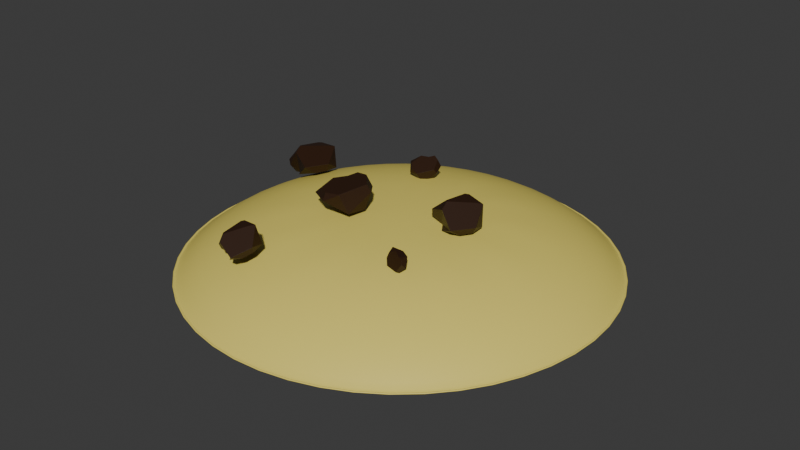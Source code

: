 # Source: cookie.blend  (saved by Blender 4.0.36; exported with 4.5.12 LTS)
import bpy
from mathutils import Matrix  # noqa: F401  (used for matrix-valued properties, if any)

bpy.ops.wm.read_factory_settings(use_empty=True)
scene = bpy.context.scene
scene.name = 'Scene'

# ---- collections
col_collection = bpy.data.collections.new('Collection'); scene.collection.children.link(col_collection)

# ---- materials (node trees are filled in below, after node groups)
mat_x = bpy.data.materials.new('Материал')
mat_x.use_transparent_shadow = False
mat_001 = bpy.data.materials.new('Материал.001')
mat_001.use_transparent_shadow = False

# ---- node groups
ng_auto_smooth = bpy.data.node_groups.new('Auto Smooth', 'GeometryNodeTree')
_s = ng_auto_smooth.interface.new_socket(name='Geometry', in_out='OUTPUT', socket_type='NodeSocketGeometry')
_s = ng_auto_smooth.interface.new_socket(name='Geometry', in_out='INPUT', socket_type='NodeSocketGeometry')
_s = ng_auto_smooth.interface.new_socket(name='Angle', in_out='INPUT', socket_type='NodeSocketFloat')
_s.subtype = 'ANGLE'
_s.min_value = 0.0
_s.max_value = 3.142
ng_auto_smooth.is_modifier = True
_N = ng_auto_smooth.nodes; _L = ng_auto_smooth.links
n0 = _N.new('NodeGroupOutput'); n0.name = 'Group Output'; n0.location = (480, -100)
n1 = _N.new('NodeGroupInput'); n1.name = 'Group Input'; n1.location = (-420, -300)
n2 = _N.new('NodeGroupInput'); n2.name = 'Group Input.001'; n2.location = (-60, -100)
n3 = _N.new('GeometryNodeSetShadeSmooth'); n3.name = 'Set Shade Smooth'; n3.location = (120, -100)
n3.domain = 'EDGE'
n4 = _N.new('GeometryNodeSetShadeSmooth'); n4.name = 'Set Shade Smooth.001'; n4.location = (300, -100)
n5 = _N.new('GeometryNodeInputMeshEdgeAngle'); n5.name = 'Edge Angle'; n5.location = (-420, -220)
n6 = _N.new('GeometryNodeInputEdgeSmooth'); n6.name = 'Is Edge Smooth'; n6.location = (-60, -160)
n7 = _N.new('GeometryNodeInputShadeSmooth'); n7.name = 'Is Face Smooth'; n7.location = (-240, -340)
n8 = _N.new('FunctionNodeBooleanMath'); n8.name = 'Boolean Math'; n8.location = (-60, -220)
n9 = _N.new('FunctionNodeCompare'); n9.name = 'Compare'; n9.location = (-240, -180)
n9.operation = 'LESS_EQUAL'
_L.new(n5.outputs[0], n9.inputs[0])
_L.new(n4.outputs[0], n0.inputs[0])
_L.new(n1.outputs[1], n9.inputs[1])
_L.new(n9.outputs[0], n8.inputs[0])
_L.new(n7.outputs[0], n8.inputs[1])
_L.new(n2.outputs[0], n3.inputs[0])
_L.new(n6.outputs[0], n3.inputs[1])
_L.new(n3.outputs[0], n4.inputs[0])
_L.new(n8.outputs[0], n3.inputs[2])
n0.is_active_output = True

# ---- material node trees
mat_x.use_nodes = True; mat_x.node_tree.nodes.clear()
_N = mat_x.node_tree.nodes; _L = mat_x.node_tree.links
n0 = _N.new('ShaderNodeBsdfPrincipled'); n0.name = 'Принципиальный BSDF'; n0.location = (10, 300)
n0.inputs[0].default_value = (0.8001, 0.6693, 0.1383, 1.0)
n0.inputs[3].default_value = 1.45
n1 = _N.new('ShaderNodeOutputMaterial'); n1.name = 'Вывод материала'; n1.location = (300, 300)
_L.new(n0.outputs[0], n1.inputs[0])
n1.is_active_output = True
mat_001.use_nodes = True; mat_001.node_tree.nodes.clear()
_N = mat_001.node_tree.nodes; _L = mat_001.node_tree.links
n0 = _N.new('ShaderNodeBsdfPrincipled'); n0.name = 'Принципиальный BSDF'; n0.location = (10, 300)
n0.inputs[0].default_value = (0.02772, 0.009643, 0.002486, 1.0)
n0.inputs[3].default_value = 1.45
n1 = _N.new('ShaderNodeOutputMaterial'); n1.name = 'Вывод материала'; n1.location = (300, 300)
_L.new(n0.outputs[0], n1.inputs[0])
n1.is_active_output = True

# ---- world
world_world = bpy.data.worlds.new('World'); scene.world = world_world
world_world.use_nodes = True; world_world.node_tree.nodes.clear()
_N = world_world.node_tree.nodes; _L = world_world.node_tree.links
n0 = _N.new('ShaderNodeOutputWorld'); n0.name = 'World Output'; n0.location = (300, 300)
n1 = _N.new('ShaderNodeBackground'); n1.name = 'Background'; n1.location = (10, 300)
n1.inputs[0].default_value = (0.05088, 0.05088, 0.05088, 1.0)
_L.new(n1.outputs[0], n0.inputs[0])
n0.is_active_output = True
world_world.color = (0.05088, 0.05088, 0.05088)
world_world.use_sun_shadow = False
world_world.sun_shadow_jitter_overblur = 0.0

# ---- meshes
me_003 = bpy.data.meshes.new('Окружность.003')
me_003.from_pydata([(-0.5, 0.866, 0.004709), (-0.218, 0.3775, 0.2811), (1.118e-08, 0.4359, 0.2811), (0.0, 1.0, 0.004709), (-0.866, 0.5, 0.004709), (-0.3775, 0.218, 0.2811), (-1.0, 0.0, 0.004709), (-0.4359, 1.118e-08, 0.2811), (-0.866, -0.5, 0.004709), (-0.3775, -0.218, 0.2811), (-0.5, -0.866, 0.004709), (-0.218, -0.3775, 0.2811), (0.0, -1.0, 0.004709), (-1.118e-08, -0.4359, 0.2811), (0.5, -0.866, 0.004709), (0.218, -0.3775, 0.2811), (0.866, -0.5, 0.004709), (0.3775, -0.218, 0.2811), (1.0, 0.0, 0.004709), (0.4359, -1.118e-08, 0.2811), (0.866, 0.5, 0.004709), (0.3775, 0.218, 0.2811), (0.5, 0.866, 0.004709), (0.218, 0.3775, 0.2811), (0.0, 1.0, 0.04086), (-2.794e-09, 0.9577, 0.0), (-0.4788, 0.8294, 0.0), (-0.5, 0.866, 0.04086), (-0.8294, 0.4788, 0.0), (-0.866, 0.5, 0.04086), (-0.9577, -2.794e-09, 0.0), (-1.0, 0.0, 0.04086), (-0.8294, -0.4788, 0.0), (-0.866, -0.5, 0.04086), (-0.4788, -0.8294, 0.0), (-0.5, -0.866, 0.04086), (2.794e-09, -0.9577, 0.0), (0.0, -1.0, 0.04086), (0.4788, -0.8294, 0.0), (0.5, -0.866, 0.04086), (0.8294, -0.4788, 0.0), (0.866, -0.5, 0.04086), (0.9577, 2.794e-09, 0.0), (1.0, 0.0, 0.04086), (0.8294, 0.4788, 0.0), (0.866, 0.5, 0.04086), (0.4788, 0.8294, 0.0), (0.5, 0.866, 0.04086), (-0.4348, 0.753, 0.1307), (1.118e-08, 0.8695, 0.1307), (-0.753, 0.4348, 0.1307), (-0.8695, 1.118e-08, 0.1307), (-0.753, -0.4348, 0.1307), (-0.4348, -0.753, 0.1307), (-1.118e-08, -0.8695, 0.1307), (0.4348, -0.753, 0.1307), (0.753, -0.4348, 0.1307), (0.8695, -1.118e-08, 0.1307), (0.753, 0.4348, 0.1307), (0.4348, 0.753, 0.1307)], [], [(47, 24, 3, 22), (29, 31, 6, 4), (1, 5, 7, 9, 11, 13, 15, 17, 19, 21, 23, 2), (43, 45, 20, 18), (37, 39, 14, 12), (31, 33, 8, 6), (27, 29, 4, 0), (45, 47, 22, 20), (39, 41, 16, 14), (33, 35, 10, 8), (41, 43, 18, 16), (35, 37, 12, 10), (48, 49, 3, 0), (50, 48, 0, 4), (51, 50, 4, 6), (52, 51, 6, 8), (53, 52, 8, 10), (54, 53, 10, 12), (55, 54, 12, 14), (56, 55, 14, 16), (57, 56, 16, 18), (58, 57, 18, 20), (59, 58, 20, 22), (49, 59, 22, 3), (26, 25, 46, 44, 42, 40, 38, 36, 34, 32, 30, 28), (27, 24, 25, 26), (29, 27, 26, 28), (31, 29, 28, 30), (33, 31, 30, 32), (35, 33, 32, 34), (37, 35, 34, 36), (39, 37, 36, 38), (41, 39, 38, 40), (43, 41, 40, 42), (45, 43, 42, 44), (47, 45, 44, 46), (24, 47, 46, 25), (24, 27, 0, 3), (1, 2, 49, 48), (5, 1, 48, 50), (7, 5, 50, 51), (9, 7, 51, 52), (11, 9, 52, 53), (13, 11, 53, 54), (15, 13, 54, 55), (17, 15, 55, 56), (19, 17, 56, 57), (21, 19, 57, 58), (23, 21, 58, 59), (2, 23, 59, 49)])
me_003.polygons.foreach_set('use_smooth', [True] * 50)
_uv = me_003.uv_layers.new(name='UVКарта')
_uv.uv.foreach_set('vector', [0.0, 0.0, 0.0, 0.0, 0.0, 0.0, 0.0, 0.0, 0.0, 0.0, 0.0, 0.0, 0.0, 0.0, 0.0, 0.0, 0.0, 0.0, 0.0, 0.0, 0.0, 0.0, 0.0, 0.0, 0.0, 0.0, 0.0, 0.0, 0.0, 0.0, 0.0, 0.0, 0.0, 0.0, 0.0, 0.0, 0.0, 0.0, 0.0, 0.0, 0.0, 0.0, 0.0, 0.0, 0.0, 0.0, 0.0, 0.0, 0.0, 0.0, 0.0, 0.0, 0.0, 0.0, 0.0, 0.0, 0.0, 0.0, 0.0, 0.0, 0.0, 0.0, 0.0, 0.0, 0.0, 0.0, 0.0, 0.0, 0.0, 0.0, 0.0, 0.0, 0.0, 0.0, 0.0, 0.0, 0.0, 0.0, 0.0, 0.0, 0.0, 0.0, 0.0, 0.0, 0.0, 0.0, 0.0, 0.0, 0.0, 0.0, 0.0, 0.0, 0.0, 0.0, 0.0, 0.0, 0.0, 0.0, 0.0, 0.0, 0.0, 0.0, 0.0, 0.0, 0.0, 0.0, 0.0, 0.0, 0.0, 0.0, 0.0, 0.0, 0.0, 0.0, 0.0, 0.0, 0.0, 0.0, 0.0, 0.0, 0.0, 0.0, 0.0, 0.0, 0.0, 0.0, 0.0, 0.0, 0.0, 0.0, 0.0, 0.0, 0.0, 0.0, 0.0, 0.0, 0.0, 0.0, 0.0, 0.0, 0.0, 0.0, 0.0, 0.0, 0.0, 0.0, 0.0, 0.0, 0.0, 0.0, 0.0, 0.0, 0.0, 0.0, 0.0, 0.0, 0.0, 0.0, 0.0, 0.0, 0.0, 0.0, 0.0, 0.0, 0.0, 0.0, 0.0, 0.0, 0.0, 0.0, 0.0, 0.0, 0.0, 0.0, 0.0, 0.0, 0.0, 0.0, 0.0, 0.0, 0.0, 0.0, 0.0, 0.0, 0.0, 0.0, 0.0, 0.0, 0.0, 0.0, 0.0, 0.0, 0.0, 0.0, 0.0, 0.0, 0.0, 0.0, 0.0, 0.0, 0.0, 0.0, 0.0, 0.0, 0.0, 0.0, 0.0, 0.0, 0.0, 0.0, 0.0, 0.0, 0.0, 0.0, 0.0, 0.0, 0.0, 0.0, 0.0, 0.0, 0.0, 0.0, 0.0, 0.0, 0.0, 0.0, 0.0, 0.0, 0.0, 0.0, 0.0, 0.0, 0.0, 0.0, 0.0, 0.0, 0.0, 0.0, 0.0, 0.0, 0.0, 0.0, 0.0, 0.0, 0.0, 0.0, 0.0, 0.0, 0.0, 0.0, 0.0, 0.0, 0.0, 0.0, 0.0, 0.0, 0.0, 0.0, 0.0, 0.0, 0.0, 0.0, 0.0, 0.0, 0.0, 0.0, 0.0, 0.0, 0.0, 0.0, 0.0, 0.0, 0.0, 0.0, 0.0, 0.0, 0.0, 0.0, 0.0, 0.0, 0.0, 0.0, 0.0, 0.0, 0.0, 0.0, 0.0, 0.0, 0.0, 0.0, 0.0, 0.0, 0.0, 0.0, 0.0, 0.0, 0.0, 0.0, 0.0, 0.0, 0.0, 0.0, 0.0, 0.0, 0.0, 0.0, 0.0, 0.0, 0.0, 0.0, 0.0, 0.0, 0.0, 0.0, 0.0, 0.0, 0.0, 0.0, 0.0, 0.0, 0.0, 0.0, 0.0, 0.0, 0.0, 0.0, 0.0, 0.0, 0.0, 0.0, 0.0, 0.0, 0.0, 0.0, 0.0, 0.0, 0.0, 0.0, 0.0, 0.0, 0.0, 0.0, 0.0, 0.0, 0.0, 0.0, 0.0, 0.0, 0.0, 0.0, 0.0, 0.0, 0.0, 0.0, 0.0, 0.0, 0.0, 0.0, 0.0, 0.0, 0.0, 0.0, 0.0, 0.0, 0.0, 0.0, 0.0, 0.0, 0.0, 0.0, 0.0, 0.0, 0.0, 0.0, 0.0, 0.0, 0.0, 0.0, 0.0, 0.0, 0.0, 0.0, 0.0, 0.0, 0.0, 0.0, 0.0, 0.0, 0.0, 0.0, 0.0, 0.0, 0.0, 0.0, 0.0, 0.0, 0.0, 0.0, 0.0, 0.0, 0.0, 0.0, 0.0, 0.0, 0.0, 0.0, 0.0, 0.0, 0.0, 0.0, 0.0, 0.0, 0.0, 0.0, 0.0, 0.0, 0.0, 0.0, 0.0, 0.0, 0.0, 0.0, 0.0, 0.0, 0.0, 0.0, 0.0, 0.0, 0.0, 0.0, 0.0, 0.0])
me_003.materials.append(mat_x)
me_003.update()
me_x = bpy.data.meshes.new('Куб')
me_x.from_pydata([(0.3857, -0.00516, -0.03197), (0.3868, 2.41e-08, -0.03346), (0.2913, 0.2904, -0.01217), (0.2929, 0.2906, -0.008708), (0.2721, -0.1839, -0.1278), (0.2188, -0.2499, 0.1218), (0.2878, 0.15, -0.1186), (0.3336, 2.324e-08, -0.1233), (0.04935, 0.2405, -0.1244), (0.2694, -0.183, -0.1338), (-0.08907, 0.133, -0.1346), (-0.2192, 0.1055, -0.141), (-0.2133, 0.1784, -0.03467), (-0.09025, -0.2473, -0.1511), (-0.2025, -0.09071, -0.1488), (-0.2439, -0.03298, -0.148), (0.2161, -0.2508, 0.1239), (0.1665, -0.1764, 0.1483), (0.07009, 0.2344, 0.1575), (0.0165, 0.1268, 0.211), (-0.2191, 0.1743, 0.03794), (-0.2201, 0.1701, 0.04069), (-0.01271, 0.1047, 0.2115), (-0.2665, -0.09871, 0.006004), (-0.2669, -0.1061, -0.006691), (-0.1236, -0.2764, -0.04902), (-0.06357, -0.2001, 0.1736), (-0.03232, -0.2373, 0.1643), (-0.1236, -0.2764, -0.04902), (0.2161, -0.2508, 0.1239), (-0.03232, -0.2373, 0.1643)], [], [(21, 22, 19, 18, 20), (8, 2, 6), (27, 26, 23, 24, 25, 28, 30), (6, 2, 3, 1, 7), (30, 28, 29), (0, 5, 4), (7, 1, 0, 4, 9), (12, 10, 11), (13, 14, 10, 8, 6, 7, 9), (20, 18, 3, 2, 8, 10, 12), (10, 14, 15, 11), (19, 17, 16, 5, 0, 1, 3, 18), (26, 22, 21, 23), (17, 19, 22, 26, 27), (16, 29, 28, 25, 13, 9, 4, 5), (15, 14, 13, 25, 24), (12, 11, 15, 24, 23, 21, 20), (27, 30, 29, 16, 17)])
_uv = me_x.uv_layers.new(name='UVКарта')
_uv.uv.foreach_set('vector', [0.5687, 0.3063, 0.733, 0.6027, 0.6869, 0.5215, 0.6224, 0.4556, 0.5638, 0.3106, 0.3771, 0.4247, 0.4901, 0.5003, 0.4112, 0.5516, 0.6283, 0.8556, 0.6393, 0.8454, 0.5193, 0.1249, 0.4948, 0.1459, 0.4599, 0.9292, 0.4599, 0.9292, 0.6283, 0.8556, 0.4112, 0.5516, 0.4901, 0.5003, 0.493, 0.5007, 0.4777, 0.625, 0.418, 0.625, 0.6283, 0.8556, 0.5082, 0.9501, 0.6161, 0.7463, 0.4787, 0.6272, 0.6045, 0.755, 0.402, 0.7159, 0.418, 0.625, 0.4777, 0.625, 0.4787, 0.6272, 0.402, 0.7159, 0.3974, 0.7161, 0.4394, 0.3461, 0.277, 0.4598, 0.2191, 0.4897, 0.3851, 0.9168, 0.3642, 0.7228, 0.3902, 0.4109, 0.3771, 0.4247, 0.4112, 0.5516, 0.418, 0.625, 0.3974, 0.7161, 0.5638, 0.3106, 0.6224, 0.4556, 0.493, 0.5007, 0.4901, 0.5003, 0.3771, 0.4247, 0.277, 0.4598, 0.4394, 0.3461, 0.3902, 0.4109, 0.3642, 0.7228, 0.2756, 0.4459, 0.3525, 0.3184, 0.6869, 0.5215, 0.6395, 0.7003, 0.6161, 0.7463, 0.6045, 0.755, 0.4787, 0.6272, 0.4777, 0.625, 0.493, 0.5007, 0.6224, 0.4556, 0.6393, 0.8454, 0.733, 0.6027, 0.5687, 0.3063, 0.5193, 0.1249, 0.6395, 0.7003, 0.6869, 0.5215, 0.733, 0.6027, 0.6393, 0.8454, 0.6283, 0.8556, 0.5974, 0.765, 0.5974, 0.765, 0.4599, 0.9292, 0.4599, 0.9292, 0.3851, 0.9168, 0.3974, 0.7161, 0.402, 0.7159, 0.6045, 0.755, 0.2756, 0.4459, 0.3642, 0.7228, 0.3851, 0.9168, 0.4599, 0.9292, 0.4994, 0.1399, 0.4394, 0.3461, 0.2191, 0.4897, 0.2115, 0.5281, 0.4948, 0.1459, 0.5193, 0.1249, 0.5687, 0.3063, 0.5638, 0.3106, 0.6283, 0.8556, 0.6283, 0.8556, 0.6161, 0.7463, 0.6161, 0.7463, 0.6395, 0.7003])
me_x.materials.append(mat_001)
me_x.update()

# ---- objects
ob_x = bpy.data.objects.new('Окружность', me_003)
ob_x_1 = bpy.data.objects.new('Куб', me_x)
ob_001 = bpy.data.objects.new('Куб.001', me_x)
ob_002 = bpy.data.objects.new('Куб.002', me_x)
ob_003 = bpy.data.objects.new('Куб.003', me_x)
ob_004 = bpy.data.objects.new('Куб.004', me_x)
ob_005 = bpy.data.objects.new('Куб.005', me_x)

# ---- transforms, parenting, visibility, modifiers, constraints
ob_x.location = (0.0, 0.0, 0.0)
_m = ob_x.modifiers.new('Subdivision', 'SUBSURF')
_m.levels = 2
ob_x_1.location = (-0.7274, 0.2201, 0.2213)
ob_x_1.rotation_euler = (0.009466, 2.878, -0.1741)
ob_x_1.scale = (-0.3695, -0.3695, -0.3695)
_m = ob_x_1.modifiers.new('Фаска', 'BEVEL')
_m.width = 0.035
_m.width_pct = 0.035
_m.segments = 3
_m.limit_method = 'NONE'
_m = ob_x_1.modifiers.new('Auto Smooth', 'NODES')
_m.node_group = ng_auto_smooth
_gi = [s.identifier for s in ng_auto_smooth.interface.items_tree if s.item_type == 'SOCKET' and s.in_out == 'INPUT']
_m[_gi[1]] = 3.142  # Angle
ob_001.location = (-0.1587, 0.3831, 0.2921)
ob_001.rotation_euler = (-0.4641, 2.833, 0.8486)
ob_001.scale = (0.2108, 0.2108, 0.2108)
_m = ob_001.modifiers.new('Фаска', 'BEVEL')
_m.width = 0.035
_m.width_pct = 0.035
_m.segments = 3
_m.limit_method = 'NONE'
_m = ob_001.modifiers.new('Auto Smooth', 'NODES')
_m.node_group = ng_auto_smooth
_gi = [s.identifier for s in ng_auto_smooth.interface.items_tree if s.item_type == 'SOCKET' and s.in_out == 'INPUT']
_m[_gi[1]] = 3.142  # Angle
ob_002.location = (0.2428, 0.05701, 0.3116)
ob_002.rotation_euler = (-0.05985, 3.124, -0.2734)
ob_002.scale = (-0.3448, -0.3448, -0.3448)
_m = ob_002.modifiers.new('Фаска', 'BEVEL')
_m.width = 0.035
_m.width_pct = 0.035
_m.segments = 3
_m.limit_method = 'NONE'
_m = ob_002.modifiers.new('Auto Smooth', 'NODES')
_m.node_group = ng_auto_smooth
_gi = [s.identifier for s in ng_auto_smooth.interface.items_tree if s.item_type == 'SOCKET' and s.in_out == 'INPUT']
_m[_gi[1]] = 3.142  # Angle
ob_003.location = (-0.1793, -0.1113, 0.3422)
ob_003.rotation_euler = (-3.122, 6.378, -1.773)
ob_003.scale = (0.3496, 0.3496, 0.3496)
_m = ob_003.modifiers.new('Фаска', 'BEVEL')
_m.width = 0.035
_m.width_pct = 0.035
_m.segments = 3
_m.limit_method = 'NONE'
_m = ob_003.modifiers.new('Auto Smooth', 'NODES')
_m.node_group = ng_auto_smooth
_gi = [s.identifier for s in ng_auto_smooth.interface.items_tree if s.item_type == 'SOCKET' and s.in_out == 'INPUT']
_m[_gi[1]] = 3.142  # Angle
ob_004.location = (-0.3278, -0.6075, 0.2635)
ob_004.rotation_euler = (-0.3528, 2.892, -0.2592)
ob_004.scale = (-0.3011, -0.3011, -0.3011)
_m = ob_004.modifiers.new('Фаска', 'BEVEL')
_m.width = 0.035
_m.width_pct = 0.035
_m.segments = 3
_m.limit_method = 'NONE'
_m = ob_004.modifiers.new('Auto Smooth', 'NODES')
_m.node_group = ng_auto_smooth
_gi = [s.identifier for s in ng_auto_smooth.interface.items_tree if s.item_type == 'SOCKET' and s.in_out == 'INPUT']
_m[_gi[1]] = 3.142  # Angle
ob_005.location = (0.2799, -0.3407, 0.2751)
ob_005.rotation_euler = (1.875, 0.09244, 3.023)
ob_005.scale = (0.1515, 0.1515, 0.1515)
_m = ob_005.modifiers.new('Фаска', 'BEVEL')
_m.width = 0.035
_m.width_pct = 0.035
_m.segments = 3
_m.limit_method = 'NONE'
_m = ob_005.modifiers.new('Auto Smooth', 'NODES')
_m.node_group = ng_auto_smooth
_gi = [s.identifier for s in ng_auto_smooth.interface.items_tree if s.item_type == 'SOCKET' and s.in_out == 'INPUT']
_m[_gi[1]] = 3.142  # Angle

# ---- collection membership
col_collection.objects.link(ob_x)
col_collection.objects.link(ob_x_1)
col_collection.objects.link(ob_001)
col_collection.objects.link(ob_002)
col_collection.objects.link(ob_003)
col_collection.objects.link(ob_004)
col_collection.objects.link(ob_005)

# ---- scene / render settings (as saved in the file)
scene.frame_start = 1; scene.frame_end = 250; scene.frame_set(1)
scene.render.engine = 'BLENDER_EEVEE_NEXT'
scene.cycles.sampling_pattern = 'TABULATED_SOBOL'
bpy.context.view_layer.update()

# ---- added for rendering (the .blend has no active camera and no usable light): camera, sun
cam_auto = bpy.data.cameras.new('AutoCamera')
cam_auto.lens = 50.0
cam_auto.sensor_width = 36.0
cam_auto.clip_end = 1000.0
ob_auto_camera = bpy.data.objects.new('AutoCamera', cam_auto)
scene.collection.objects.link(ob_auto_camera)
ob_auto_camera.location = (2.64368, -3.17242, 2.31768)
ob_auto_camera.rotation_euler = (1.09748, -7.21219e-08, 0.694738)
scene.camera = ob_auto_camera
light_auto_sun = bpy.data.lights.new('AutoSun', 'SUN')
light_auto_sun.energy = 3.0
light_auto_sun.angle = 0.0523599
ob_auto_sun = bpy.data.objects.new('AutoSun', light_auto_sun)
scene.collection.objects.link(ob_auto_sun)
ob_auto_sun.rotation_euler = (0.872665, 0.174533, 0.523599)
bpy.context.view_layer.update()

